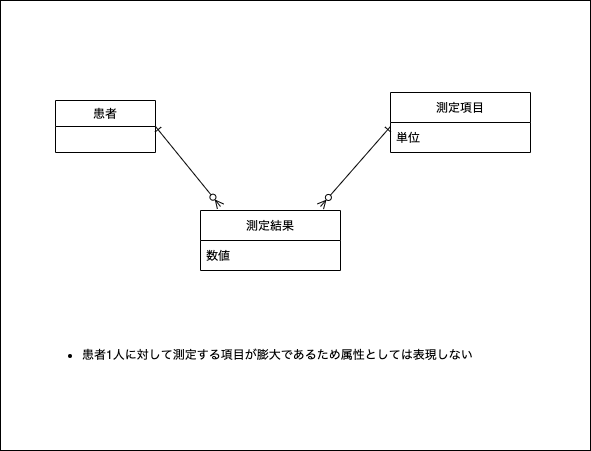

The diagram above was exported from draw.io. Its source (the exported page's mxGraphModel, read from the mxfile embedded in the PNG):
<mxGraphModel dx="1068" dy="655" grid="1" gridSize="10" guides="1" tooltips="1" connect="1" arrows="1" fold="1" page="1" pageScale="1" pageWidth="850" pageHeight="1100" math="0" shadow="0">
  <root>
    <mxCell id="0" />
    <mxCell id="1" parent="0" />
    <mxCell id="34" value="" style="rounded=0;whiteSpace=wrap;html=1;" parent="1" vertex="1">
      <mxGeometry x="270" y="260" width="590" height="450" as="geometry" />
    </mxCell>
    <mxCell id="135" style="edgeStyle=none;html=1;entryX=0.5;entryY=0;entryDx=0;entryDy=0;startArrow=ERone;startFill=0;endArrow=ERzeroToMany;endFill=0;" parent="1" edge="1">
      <mxGeometry relative="1" as="geometry">
        <mxPoint x="445" y="300" as="targetPoint" />
      </mxGeometry>
    </mxCell>
    <mxCell id="169" style="edgeStyle=none;html=1;exitX=1;exitY=0.5;exitDx=0;exitDy=0;entryX=0;entryY=0.5;entryDx=0;entryDy=0;startArrow=ERone;startFill=0;endArrow=ERzeroToMany;endFill=0;" parent="1" source="141" edge="1">
      <mxGeometry relative="1" as="geometry">
        <mxPoint x="490" y="466" as="targetPoint" />
      </mxGeometry>
    </mxCell>
    <mxCell id="141" value="患者" style="swimlane;fontStyle=0;childLayout=stackLayout;horizontal=1;startSize=26;fillColor=none;horizontalStack=0;resizeParent=1;resizeParentMax=0;resizeLast=0;collapsible=0;marginBottom=0;swimlaneLine=1;strokeColor=default;connectable=1;allowArrows=1;" parent="1" vertex="1">
      <mxGeometry x="325" y="360" width="100" height="52" as="geometry">
        <mxRectangle x="390" y="120" width="80" height="26" as="alternateBounds" />
      </mxGeometry>
    </mxCell>
    <mxCell id="170" style="edgeStyle=none;html=1;exitX=1;exitY=0.5;exitDx=0;exitDy=0;entryX=0;entryY=0.5;entryDx=0;entryDy=0;startArrow=ERzeroToMany;startFill=0;endArrow=ERone;endFill=0;" parent="1" edge="1">
      <mxGeometry relative="1" as="geometry">
        <mxPoint x="590" y="466" as="sourcePoint" />
        <mxPoint x="660" y="386" as="targetPoint" />
      </mxGeometry>
    </mxCell>
    <mxCell id="166" style="edgeStyle=none;html=1;exitX=1;exitY=0.5;exitDx=0;exitDy=0;entryX=0;entryY=0.5;entryDx=0;entryDy=0;startArrow=ERzeroToMany;startFill=0;endArrow=ERzeroToMany;endFill=0;" parent="1" edge="1">
      <mxGeometry relative="1" as="geometry">
        <mxPoint x="960" y="326" as="targetPoint" />
      </mxGeometry>
    </mxCell>
    <mxCell id="168" value="&lt;ul&gt;&lt;li&gt;患者1人に対して測定する項目が膨大であるため属性としては表現しない&lt;/li&gt;&lt;/ul&gt;" style="text;html=1;strokeColor=none;fillColor=none;align=left;verticalAlign=middle;whiteSpace=wrap;rounded=0;" parent="1" vertex="1">
      <mxGeometry x="310" y="570" width="440" height="90" as="geometry" />
    </mxCell>
    <mxCell id="189" value="測定結果" style="swimlane;fontStyle=0;childLayout=stackLayout;horizontal=1;startSize=30;horizontalStack=0;resizeParent=1;resizeParentMax=0;resizeLast=0;collapsible=0;marginBottom=0;" vertex="1" parent="1">
      <mxGeometry x="470" y="470" width="140" height="60" as="geometry" />
    </mxCell>
    <mxCell id="192" value="数値" style="text;strokeColor=none;fillColor=none;align=left;verticalAlign=middle;spacingLeft=4;spacingRight=4;overflow=hidden;points=[[0,0.5],[1,0.5]];portConstraint=eastwest;rotatable=0;" vertex="1" parent="189">
      <mxGeometry y="30" width="140" height="30" as="geometry" />
    </mxCell>
    <mxCell id="195" value="測定項目" style="swimlane;fontStyle=0;childLayout=stackLayout;horizontal=1;startSize=30;horizontalStack=0;resizeParent=1;resizeParentMax=0;resizeLast=0;collapsible=0;marginBottom=0;" vertex="1" parent="1">
      <mxGeometry x="660" y="352" width="140" height="60" as="geometry" />
    </mxCell>
    <mxCell id="196" value="単位" style="text;strokeColor=none;fillColor=none;align=left;verticalAlign=middle;spacingLeft=4;spacingRight=4;overflow=hidden;points=[[0,0.5],[1,0.5]];portConstraint=eastwest;rotatable=0;" vertex="1" parent="195">
      <mxGeometry y="30" width="140" height="30" as="geometry" />
    </mxCell>
  </root>
</mxGraphModel>